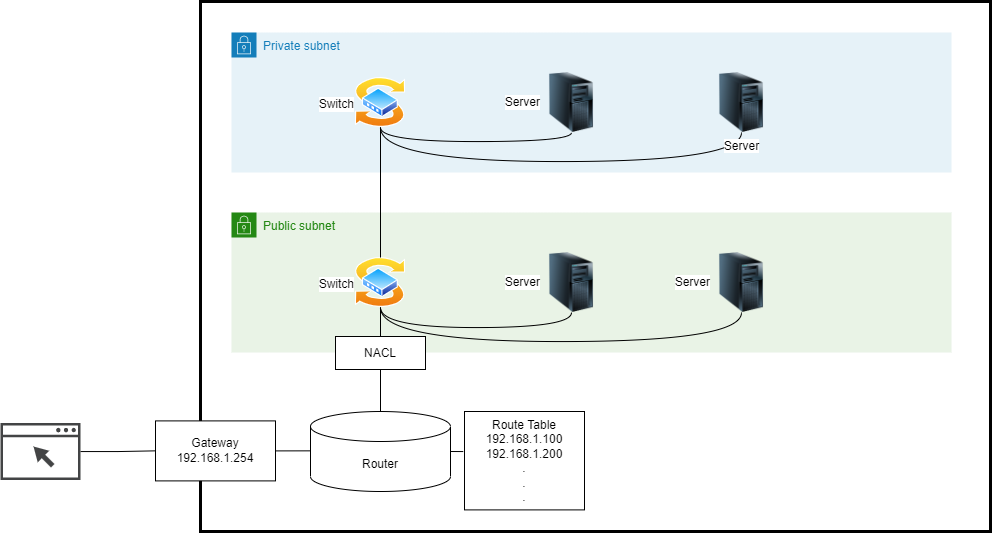

The diagram above was exported from draw.io. Its source (the exported page's mxGraphModel, read from the mxfile embedded in the PNG):
<mxGraphModel dx="1673" dy="1845" grid="1" gridSize="10" guides="1" tooltips="1" connect="1" arrows="1" fold="1" page="1" pageScale="1" pageWidth="1169" pageHeight="827" math="0" shadow="0">
  <root>
    <mxCell id="0" />
    <mxCell id="1" parent="0" />
    <mxCell id="FLYNArYnuKDipwAryxyX-22" value="" style="rounded=0;whiteSpace=wrap;html=1;strokeWidth=3;fillColor=none;" vertex="1" parent="1">
      <mxGeometry x="320" y="-730" width="790" height="530" as="geometry" />
    </mxCell>
    <mxCell id="FLYNArYnuKDipwAryxyX-6" value="Public subnet" style="points=[[0,0],[0.25,0],[0.5,0],[0.75,0],[1,0],[1,0.25],[1,0.5],[1,0.75],[1,1],[0.75,1],[0.5,1],[0.25,1],[0,1],[0,0.75],[0,0.5],[0,0.25]];outlineConnect=0;gradientColor=none;html=1;whiteSpace=wrap;fontSize=12;fontStyle=0;container=1;pointerEvents=0;collapsible=0;recursiveResize=0;shape=mxgraph.aws4.group;grIcon=mxgraph.aws4.group_security_group;grStroke=0;strokeColor=#248814;fillColor=#E9F3E6;verticalAlign=top;align=left;spacingLeft=30;fontColor=#248814;dashed=0;" vertex="1" parent="1">
      <mxGeometry x="351" y="-519" width="720" height="140" as="geometry" />
    </mxCell>
    <mxCell id="FLYNArYnuKDipwAryxyX-34" style="edgeStyle=orthogonalEdgeStyle;curved=1;rounded=0;orthogonalLoop=1;jettySize=auto;html=1;exitX=0.5;exitY=1;exitDx=0;exitDy=0;entryX=0.5;entryY=1;entryDx=0;entryDy=0;endArrow=none;endFill=0;" edge="1" parent="FLYNArYnuKDipwAryxyX-6" source="FLYNArYnuKDipwAryxyX-8" target="FLYNArYnuKDipwAryxyX-10">
      <mxGeometry relative="1" as="geometry" />
    </mxCell>
    <mxCell id="FLYNArYnuKDipwAryxyX-35" style="edgeStyle=orthogonalEdgeStyle;curved=1;rounded=0;orthogonalLoop=1;jettySize=auto;html=1;entryX=0.5;entryY=1;entryDx=0;entryDy=0;endArrow=none;endFill=0;exitX=0.5;exitY=1;exitDx=0;exitDy=0;" edge="1" parent="FLYNArYnuKDipwAryxyX-6" source="FLYNArYnuKDipwAryxyX-8" target="FLYNArYnuKDipwAryxyX-12">
      <mxGeometry relative="1" as="geometry">
        <Array as="points">
          <mxPoint x="149" y="129" />
          <mxPoint x="510" y="129" />
        </Array>
      </mxGeometry>
    </mxCell>
    <mxCell id="FLYNArYnuKDipwAryxyX-8" value="Switch" style="aspect=fixed;perimeter=ellipsePerimeter;html=1;align=right;shadow=0;dashed=0;spacingTop=3;image;image=img/lib/active_directory/switch.svg;labelPosition=left;verticalLabelPosition=middle;verticalAlign=middle;" vertex="1" parent="FLYNArYnuKDipwAryxyX-6">
      <mxGeometry x="124" y="45" width="50" height="50" as="geometry" />
    </mxCell>
    <mxCell id="FLYNArYnuKDipwAryxyX-10" value="Server" style="image;html=1;image=img/lib/clip_art/computers/Server_Tower_128x128.png;labelPosition=left;verticalLabelPosition=middle;align=right;verticalAlign=middle;" vertex="1" parent="FLYNArYnuKDipwAryxyX-6">
      <mxGeometry x="310" y="40" width="60" height="60" as="geometry" />
    </mxCell>
    <mxCell id="FLYNArYnuKDipwAryxyX-12" value="Server" style="image;html=1;image=img/lib/clip_art/computers/Server_Tower_128x128.png;labelPosition=left;verticalLabelPosition=middle;align=right;verticalAlign=middle;" vertex="1" parent="FLYNArYnuKDipwAryxyX-6">
      <mxGeometry x="480" y="40" width="60" height="60" as="geometry" />
    </mxCell>
    <mxCell id="FLYNArYnuKDipwAryxyX-14" style="edgeStyle=orthogonalEdgeStyle;rounded=0;orthogonalLoop=1;jettySize=auto;html=1;endArrow=none;endFill=0;" edge="1" parent="1" source="FLYNArYnuKDipwAryxyX-1" target="FLYNArYnuKDipwAryxyX-2">
      <mxGeometry relative="1" as="geometry" />
    </mxCell>
    <mxCell id="FLYNArYnuKDipwAryxyX-1" value="" style="sketch=0;pointerEvents=1;shadow=0;dashed=0;html=1;strokeColor=none;fillColor=#434445;aspect=fixed;labelPosition=center;verticalLabelPosition=bottom;verticalAlign=top;align=center;outlineConnect=0;shape=mxgraph.vvd.web_browser;" vertex="1" parent="1">
      <mxGeometry x="120" y="-308.4" width="80" height="56.8" as="geometry" />
    </mxCell>
    <mxCell id="FLYNArYnuKDipwAryxyX-26" style="edgeStyle=orthogonalEdgeStyle;rounded=0;orthogonalLoop=1;jettySize=auto;html=1;exitX=1;exitY=0.5;exitDx=0;exitDy=0;entryX=0;entryY=0.5;entryDx=0;entryDy=0;entryPerimeter=0;endArrow=none;endFill=0;" edge="1" parent="1" source="FLYNArYnuKDipwAryxyX-2" target="FLYNArYnuKDipwAryxyX-4">
      <mxGeometry relative="1" as="geometry" />
    </mxCell>
    <mxCell id="FLYNArYnuKDipwAryxyX-2" value="Gateway&lt;br&gt;192.168.1.254" style="rounded=0;whiteSpace=wrap;html=1;" vertex="1" parent="1">
      <mxGeometry x="275" y="-310.6" width="120" height="60" as="geometry" />
    </mxCell>
    <mxCell id="FLYNArYnuKDipwAryxyX-27" style="edgeStyle=orthogonalEdgeStyle;rounded=0;orthogonalLoop=1;jettySize=auto;html=1;exitX=1;exitY=0.5;exitDx=0;exitDy=0;exitPerimeter=0;entryX=-0.01;entryY=0.403;entryDx=0;entryDy=0;entryPerimeter=0;endArrow=none;endFill=0;" edge="1" parent="1" source="FLYNArYnuKDipwAryxyX-4" target="FLYNArYnuKDipwAryxyX-5">
      <mxGeometry relative="1" as="geometry" />
    </mxCell>
    <mxCell id="FLYNArYnuKDipwAryxyX-28" style="edgeStyle=orthogonalEdgeStyle;rounded=0;orthogonalLoop=1;jettySize=auto;html=1;endArrow=none;endFill=0;" edge="1" parent="1" source="FLYNArYnuKDipwAryxyX-4" target="FLYNArYnuKDipwAryxyX-15">
      <mxGeometry relative="1" as="geometry" />
    </mxCell>
    <mxCell id="FLYNArYnuKDipwAryxyX-4" value="Router&lt;br&gt;" style="shape=cylinder3;whiteSpace=wrap;html=1;boundedLbl=1;backgroundOutline=1;size=15;" vertex="1" parent="1">
      <mxGeometry x="430" y="-320" width="140" height="80" as="geometry" />
    </mxCell>
    <mxCell id="FLYNArYnuKDipwAryxyX-5" value="Route Table&lt;br&gt;192.168.1.100&lt;br&gt;192.168.1.200&lt;br&gt;.&lt;br&gt;.&lt;br&gt;." style="rounded=0;whiteSpace=wrap;html=1;verticalAlign=top;" vertex="1" parent="1">
      <mxGeometry x="584" y="-320" width="120" height="98.4" as="geometry" />
    </mxCell>
    <mxCell id="FLYNArYnuKDipwAryxyX-7" value="Private subnet" style="points=[[0,0],[0.25,0],[0.5,0],[0.75,0],[1,0],[1,0.25],[1,0.5],[1,0.75],[1,1],[0.75,1],[0.5,1],[0.25,1],[0,1],[0,0.75],[0,0.5],[0,0.25]];outlineConnect=0;gradientColor=none;html=1;whiteSpace=wrap;fontSize=12;fontStyle=0;container=1;pointerEvents=0;collapsible=0;recursiveResize=0;shape=mxgraph.aws4.group;grIcon=mxgraph.aws4.group_security_group;grStroke=0;strokeColor=#147EBA;fillColor=#E6F2F8;verticalAlign=top;align=left;spacingLeft=30;fontColor=#147EBA;dashed=0;" vertex="1" parent="1">
      <mxGeometry x="351" y="-699" width="720" height="140" as="geometry" />
    </mxCell>
    <mxCell id="FLYNArYnuKDipwAryxyX-36" style="edgeStyle=orthogonalEdgeStyle;curved=1;rounded=0;orthogonalLoop=1;jettySize=auto;html=1;entryX=0.5;entryY=1;entryDx=0;entryDy=0;endArrow=none;endFill=0;exitX=0.5;exitY=1;exitDx=0;exitDy=0;" edge="1" parent="FLYNArYnuKDipwAryxyX-7" source="FLYNArYnuKDipwAryxyX-23" target="FLYNArYnuKDipwAryxyX-24">
      <mxGeometry relative="1" as="geometry">
        <Array as="points">
          <mxPoint x="149" y="109" />
          <mxPoint x="340" y="109" />
        </Array>
      </mxGeometry>
    </mxCell>
    <mxCell id="FLYNArYnuKDipwAryxyX-37" style="edgeStyle=orthogonalEdgeStyle;curved=1;rounded=0;orthogonalLoop=1;jettySize=auto;html=1;entryX=0.5;entryY=1;entryDx=0;entryDy=0;endArrow=none;endFill=0;exitX=0.5;exitY=1;exitDx=0;exitDy=0;" edge="1" parent="FLYNArYnuKDipwAryxyX-7" source="FLYNArYnuKDipwAryxyX-23" target="FLYNArYnuKDipwAryxyX-25">
      <mxGeometry relative="1" as="geometry">
        <Array as="points">
          <mxPoint x="149" y="129" />
          <mxPoint x="510" y="129" />
        </Array>
      </mxGeometry>
    </mxCell>
    <mxCell id="FLYNArYnuKDipwAryxyX-23" value="Switch" style="aspect=fixed;perimeter=ellipsePerimeter;html=1;align=right;shadow=0;dashed=0;spacingTop=3;image;image=img/lib/active_directory/switch.svg;labelPosition=left;verticalLabelPosition=middle;verticalAlign=middle;" vertex="1" parent="FLYNArYnuKDipwAryxyX-7">
      <mxGeometry x="124" y="45" width="50" height="50" as="geometry" />
    </mxCell>
    <mxCell id="FLYNArYnuKDipwAryxyX-24" value="Server" style="image;html=1;image=img/lib/clip_art/computers/Server_Tower_128x128.png;labelPosition=left;verticalLabelPosition=middle;align=right;verticalAlign=middle;" vertex="1" parent="FLYNArYnuKDipwAryxyX-7">
      <mxGeometry x="310" y="40" width="60" height="60" as="geometry" />
    </mxCell>
    <mxCell id="FLYNArYnuKDipwAryxyX-25" value="Server" style="image;html=1;image=img/lib/clip_art/computers/Server_Tower_128x128.png" vertex="1" parent="FLYNArYnuKDipwAryxyX-7">
      <mxGeometry x="480" y="40" width="60" height="60" as="geometry" />
    </mxCell>
    <mxCell id="FLYNArYnuKDipwAryxyX-29" style="edgeStyle=orthogonalEdgeStyle;rounded=0;orthogonalLoop=1;jettySize=auto;html=1;exitX=0.5;exitY=0;exitDx=0;exitDy=0;entryX=0.5;entryY=1;entryDx=0;entryDy=0;endArrow=none;endFill=0;" edge="1" parent="1" source="FLYNArYnuKDipwAryxyX-15" target="FLYNArYnuKDipwAryxyX-8">
      <mxGeometry relative="1" as="geometry" />
    </mxCell>
    <mxCell id="FLYNArYnuKDipwAryxyX-15" value="NACL" style="rounded=0;whiteSpace=wrap;html=1;" vertex="1" parent="1">
      <mxGeometry x="455" y="-395" width="90" height="33" as="geometry" />
    </mxCell>
    <mxCell id="FLYNArYnuKDipwAryxyX-30" style="edgeStyle=orthogonalEdgeStyle;rounded=0;orthogonalLoop=1;jettySize=auto;html=1;exitX=0.5;exitY=0;exitDx=0;exitDy=0;entryX=0.5;entryY=1;entryDx=0;entryDy=0;endArrow=none;endFill=0;" edge="1" parent="1" source="FLYNArYnuKDipwAryxyX-8" target="FLYNArYnuKDipwAryxyX-23">
      <mxGeometry relative="1" as="geometry" />
    </mxCell>
  </root>
</mxGraphModel>